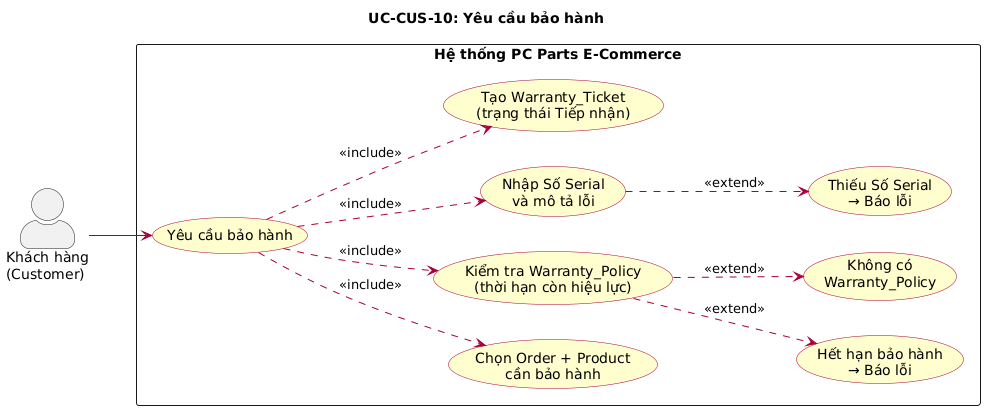

The diagram above was rendered by PlantUML. Its source (embedded in the PNG):
@startuml
left to right direction
skinparam actorStyle awesome
skinparam packageStyle rectangle
skinparam usecase {
  BackgroundColor #FEFECE
  BorderColor #A80036
  ArrowColor #A80036
}

title UC-CUS-10: Yêu cầu bảo hành

actor "Khách hàng\n(Customer)" as Customer

rectangle "Hệ thống PC Parts E-Commerce" {
  usecase "Yêu cầu bảo hành" as UC_WARRANTY
  usecase "Chọn Order + Product\ncần bảo hành" as UC_SELECT
  usecase "Kiểm tra Warranty_Policy\n(thời hạn còn hiệu lực)" as UC_CHECK
  usecase "Nhập Số Serial\nvà mô tả lỗi" as UC_INPUT
  usecase "Tạo Warranty_Ticket\n(trạng thái Tiếp nhận)" as UC_CREATE
  usecase "Hết hạn bảo hành\n→ Báo lỗi" as UC_ERR_EXPIRED
  usecase "Không có\nWarranty_Policy" as UC_ERR_NO_POLICY
  usecase "Thiếu Số Serial\n→ Báo lỗi" as UC_ERR_SERIAL
}

Customer --> UC_WARRANTY

UC_WARRANTY ..> UC_SELECT : <<include>>
UC_WARRANTY ..> UC_CHECK : <<include>>
UC_WARRANTY ..> UC_INPUT : <<include>>
UC_WARRANTY ..> UC_CREATE : <<include>>
UC_CHECK ..> UC_ERR_EXPIRED : <<extend>>
UC_CHECK ..> UC_ERR_NO_POLICY : <<extend>>
UC_INPUT ..> UC_ERR_SERIAL : <<extend>>
@enduml